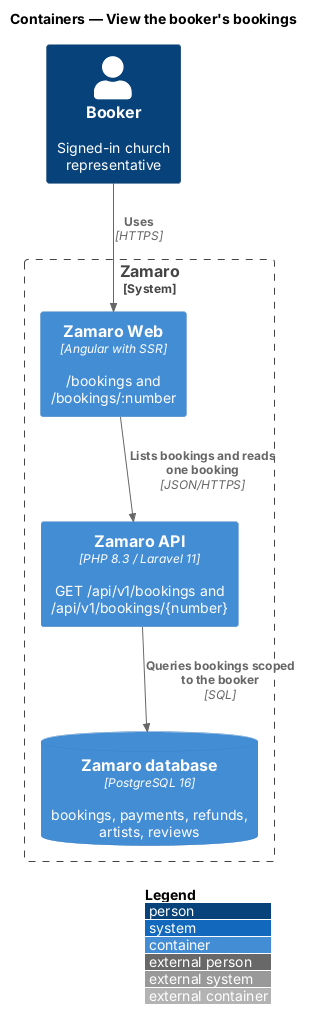

The diagram above was rendered by PlantUML. Its source (embedded in the PNG):
@startuml
!include <C4/C4_Container>
LAYOUT_WITH_LEGEND()
title Containers — View the booker's bookings

Person(booker, "Booker", "Signed-in church representative")
System_Boundary(zamaro, "Zamaro") {
  Container(web, "Zamaro Web", "Angular with SSR", "/bookings and /bookings/:number")
  Container(api, "Zamaro API", "PHP 8.3 / Laravel 11", "GET /api/v1/bookings and /api/v1/bookings/{number}")
  ContainerDb(db, "Zamaro database", "PostgreSQL 16", "bookings, payments, refunds, artists, reviews")
}
Rel(booker, web, "Uses", "HTTPS")
Rel(web, api, "Lists bookings and reads one booking", "JSON/HTTPS")
Rel(api, db, "Queries bookings scoped to the booker", "SQL")
@enduml